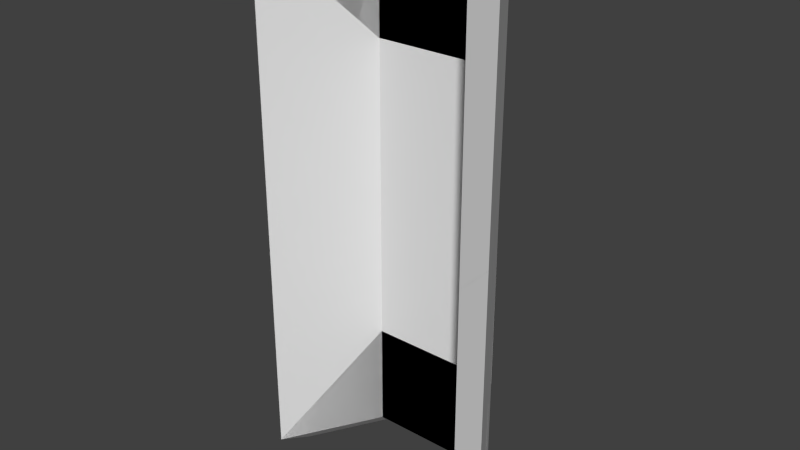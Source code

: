 # Source: Docking_Strap.blend  (saved by Blender 2.66.1; exported with 4.5.12 LTS)
import bpy
from mathutils import Matrix  # noqa: F401  (used for matrix-valued properties, if any)

bpy.ops.wm.read_factory_settings(use_empty=True)
scene = bpy.context.scene
scene.name = 'Scene'

# ---- collections
col_collection_1 = bpy.data.collections.new('Collection 1'); scene.collection.children.link(col_collection_1)

# ---- world
world_world = bpy.data.worlds.new('World'); scene.world = world_world
world_world.color = (0.05088, 0.05088, 0.05088)
world_world.use_sun_shadow = False
world_world.sun_shadow_jitter_overblur = 0.0
world_world.cycles.sampling_method = 'MANUAL'
world_world.cycles.sample_map_resolution = 256

# ---- meshes
me_docking_strap_005 = bpy.data.meshes.new('Docking Strap.005')
me_docking_strap_005.from_pydata([(0.1155, 0.4, -0.485), (0.1155, 0.4, 0.485), (0.09526, 0.365, -0.45), (0.09526, 0.365, 0.45), (-0.1155, 0.4, 0.485), (-0.1155, 0.4, -0.485), (-0.09526, 0.365, -0.45), (-0.09526, 0.365, 0.45)], [], [(1, 0, 4), (4, 0, 5), (4, 5, 6), (4, 6, 7), (5, 0, 6), (6, 0, 2), (4, 7, 1), (1, 7, 3), (0, 1, 3), (0, 3, 2), (2, 3, 6), (6, 3, 7)])
_uv = me_docking_strap_005.uv_layers.new(name='UVMap')
_uv.uv.foreach_set('vector', [0.0, 0.0, 0.0, 0.0, 0.5184, 0.8378, 0.0, 0.0, 0.6743, 0.1411, 0.0, 0.0, 0.0, 0.0, 0.6607, 0.1077, 0.0, 0.0, 0.0, 0.0, 0.0, 0.0, 0.6743, 0.8378, 0.6743, 0.1411, 0.5184, 0.1411, 0.6607, 0.1077, 0.6607, 0.1077, 0.5184, 0.1411, 0.5321, 0.1077, 0.6743, 0.8378, 0.6607, 0.8712, 0.5184, 0.8378, 0.5184, 0.8378, 0.6607, 0.8712, 0.5321, 0.8712, 0.0, 0.0, 0.5321, 0.8712, 0.0, 0.0, 0.0, 0.0, 0.0, 0.0, 0.5184, 0.1411, 0.0, 0.0, 0.0, 0.0, 0.5321, 0.1077, 0.0, 0.0, 0.6607, 0.8712, 0.0, 0.0])
me_docking_strap_005.use_remesh_preserve_volume = False
me_docking_strap_005.use_remesh_preserve_attributes = False
me_docking_strap_005.use_mirror_vertex_groups = False
me_docking_strap_005.update()
me_docking_strap_004 = bpy.data.meshes.new('Docking Strap.004')
me_docking_strap_004.from_pydata([(-0.1905, 0.27, 0.485), (-0.1155, 0.4, 0.485), (-0.1155, 0.4, -0.485), (-0.1905, 0.27, -0.485), (-0.09526, 0.365, -0.45), (-0.09526, 0.365, 0.45)], [], [(4, 1, 5), (2, 1, 4), (3, 2, 4), (3, 4, 5), (3, 5, 0), (0, 5, 1), (2, 0, 1), (0, 2, 3)])
_uv = me_docking_strap_004.uv_layers.new(name='UVMap')
_uv.uv.foreach_set('vector', [0.0, 0.0, 0.0, 0.0, 0.0, 0.0, 0.0, 0.0, 0.0, 0.0, 0.0, 0.0, 0.0, 0.0, 0.0, 0.0, 0.0, 0.0, 0.0, 0.0, 0.0, 0.0, 0.0, 0.0, 0.0, 0.0, 0.0, 0.0, 0.0, 0.0, 0.0, 0.0, 0.0, 0.0, 0.0, 0.0, 0.0, 0.0, 0.0, 0.0, 0.0, 0.0, 0.0, 0.0, 0.0, 0.0, 0.0, 0.0])
me_docking_strap_004.use_remesh_preserve_volume = False
me_docking_strap_004.use_remesh_preserve_attributes = False
me_docking_strap_004.use_mirror_vertex_groups = False
me_docking_strap_004.update()
me_docking_strap_003 = bpy.data.meshes.new('Docking Strap.003')
me_docking_strap_003.from_pydata([(-0.1905, 0.27, 0.485), (-0.1155, 0.4, 0.485), (-0.1155, 0.4, -0.485), (-0.1905, 0.27, -0.485), (-0.09526, 0.365, -0.45), (-0.09526, 0.365, 0.45)], [], [(4, 1, 5), (2, 1, 4), (3, 2, 4), (3, 4, 5), (3, 5, 0), (0, 5, 1), (2, 0, 1), (0, 2, 3)])
_uv = me_docking_strap_003.uv_layers.new(name='UVMap')
_uv.uv.foreach_set('vector', [0.0, 0.0, 0.0, 0.0, 0.0, 0.0, 0.0, 0.0, 0.0, 0.0, 0.0, 0.0, 0.0, 0.0, 0.0, 0.0, 0.0, 0.0, 0.0, 0.0, 0.0, 0.0, 0.0, 0.0, 0.0, 0.0, 0.0, 0.0, 0.0, 0.0, 0.0, 0.0, 0.0, 0.0, 0.0, 0.0, 0.0, 0.0, 0.0, 0.0, 0.0, 0.0, 0.0, 0.0, 0.0, 0.0, 0.0, 0.0])
me_docking_strap_003.use_remesh_preserve_volume = False
me_docking_strap_003.use_remesh_preserve_attributes = False
me_docking_strap_003.use_mirror_vertex_groups = False
me_docking_strap_003.update()
me_docking_strap_002 = bpy.data.meshes.new('Docking Strap.002')
me_docking_strap_002.from_pydata([(-0.1905, 0.27, 0.485), (-0.1905, 0.27, -0.485), (-0.1905, 0.2, 0.45), (-0.1905, 0.2, -0.45), (-0.09526, 0.365, -0.45), (-0.09526, 0.365, 0.45)], [], [(3, 2, 5), (4, 3, 5), (3, 4, 1), (1, 4, 5), (0, 5, 2), (0, 1, 5), (1, 0, 2), (1, 2, 3)])
_uv = me_docking_strap_002.uv_layers.new(name='UVMap')
_uv.uv.foreach_set('vector', [0.0, 0.0, 0.0, 0.0, 0.0, 0.0, 0.0, 0.0, 0.0, 0.0, 0.0, 0.0, 0.0, 0.0, 0.0, 0.0, 0.0, 0.0, 0.0, 0.0, 0.0, 0.0, 0.0, 0.0, 0.0, 0.0, 0.0, 0.0, 0.0, 0.0, 0.0, 0.0, 0.0, 0.0, 0.0, 0.0, 0.0, 0.0, 0.0, 0.0, 0.0, 0.0, 0.0, 0.0, 0.0, 0.0, 0.0, 0.0])
me_docking_strap_002.use_remesh_preserve_volume = False
me_docking_strap_002.use_remesh_preserve_attributes = False
me_docking_strap_002.use_mirror_vertex_groups = False
me_docking_strap_002.update()
me_docking_strap_001 = bpy.data.meshes.new('Docking Strap.001')
me_docking_strap_001.from_pydata([(-0.1905, 0.27, 0.485), (-0.1905, 0.27, -0.485), (-0.1905, 0.2, 0.45), (-0.1905, 0.2, -0.45), (-0.09526, 0.365, -0.45), (-0.09526, 0.365, 0.45)], [], [(3, 2, 5), (4, 3, 5), (3, 4, 1), (1, 4, 5), (0, 5, 2), (0, 1, 5), (1, 0, 2), (1, 2, 3)])
_uv = me_docking_strap_001.uv_layers.new(name='UVMap')
_uv.uv.foreach_set('vector', [0.0, 0.0, 0.0, 0.0, 0.0, 0.0, 0.0, 0.0, 0.0, 0.0, 0.0, 0.0, 0.0, 0.0, 0.0, 0.0, 0.0, 0.0, 0.0, 0.0, 0.0, 0.0, 0.0, 0.0, 0.0, 0.0, 0.0, 0.0, 0.0, 0.0, 0.0, 0.0, 0.0, 0.0, 0.0, 0.0, 0.0, 0.0, 0.0, 0.0, 0.0, 0.0, 0.0, 0.0, 0.0, 0.0, 0.0, 0.0])
me_docking_strap_001.use_remesh_preserve_volume = False
me_docking_strap_001.use_remesh_preserve_attributes = False
me_docking_strap_001.use_mirror_vertex_groups = False
me_docking_strap_001.update()
me_docking_strap = bpy.data.meshes.new('Docking Strap')
me_docking_strap.from_pydata([(0.1905, 0.2, 0.45), (0.1905, 0.27, 0.42), (0.1905, 0.27, 0.485), (0.1905, 0.21, 0.405), (0.1905, 0.24, 0.405), (0.1905, 0.2, -0.45), (0.1905, 0.27, -0.485), (0.1905, 0.27, -0.42), (0.1905, 0.24, -0.405), (0.1905, 0.21, -0.405), (0.1905, 0.21, -0.325), (0.1905, 0.24, 0.325), (0.1905, 0.21, 0.325), (0.1905, 0.24, -0.325), (0.1905, 0.27, -0.31), (0.1905, 0.27, 0.31), (0.1155, 0.4, -0.3), (0.1588, 0.325, -0.225), (0.138, 0.3609, -0.31), (0.1155, 0.4, -0.485), (0.138, 0.3609, -0.42), (0.1155, 0.4, 0.485), (0.138, 0.3609, 0.42), (0.1155, 0.4, 0.3), (0.138, 0.3609, 0.31), (0.1588, 0.325, 0.225), (0.1325, 0.3404, -0.405), (0.1195, 0.3329, -0.405), (0.1195, 0.3329, -0.325), (0.1325, 0.3404, -0.325), (0.09526, 0.365, -0.45), (0.1325, 0.3404, 0.405), (0.1195, 0.3329, 0.405), (0.1195, 0.3329, 0.325), (0.1325, 0.3404, 0.325), (0.09526, 0.365, 0.45), (-0.1905, 0.27, 0.42), (-0.1905, 0.27, 0.485), (-0.138, 0.3609, 0.42), (-0.1155, 0.4, 0.485), (-0.138, 0.3609, 0.31), (-0.1155, 0.4, 0.3), (-0.1905, 0.27, 0.31), (-0.1588, 0.325, 0.225), (-0.1905, 0.27, -0.31), (-0.1588, 0.325, -0.225), (-0.138, 0.3609, -0.31), (-0.1155, 0.4, -0.3), (-0.138, 0.3609, -0.42), (-0.1155, 0.4, -0.485), (-0.1905, 0.27, -0.42), (-0.1905, 0.27, -0.485), (-0.1905, 0.21, 0.405), (-0.1905, 0.24, 0.405), (-0.1905, 0.2, 0.45), (-0.1905, 0.2, -0.45), (-0.1905, 0.21, 0.325), (-0.1905, 0.24, 0.325), (-0.1905, 0.21, -0.325), (-0.1905, 0.21, -0.405), (-0.1905, 0.24, -0.405), (-0.1905, 0.24, -0.325), (-0.1325, 0.3404, -0.405), (-0.1195, 0.3329, -0.405), (-0.1325, 0.3404, -0.325), (-0.1195, 0.3329, -0.325), (-0.09526, 0.365, -0.45), (-0.1184, 0.325, -0.225), (-0.09526, 0.365, -0.265), (0.09526, 0.365, -0.265), (0.1184, 0.325, -0.225), (-0.1325, 0.3404, 0.405), (-0.1195, 0.3329, 0.405), (-0.1325, 0.3404, 0.325), (-0.1195, 0.3329, 0.325), (-0.1184, 0.325, 0.225), (-0.09526, 0.365, 0.265), (0.09526, 0.365, 0.265), (0.1184, 0.325, 0.225), (-0.09526, 0.365, 0.45)], [], [(0, 1, 2), (3, 4, 1), (3, 1, 0), (0, 10, 12), (5, 9, 10), (15, 10, 14), (0, 12, 3), (10, 13, 14), (10, 15, 12), (15, 11, 12), (18, 16, 17), (17, 14, 18), (16, 18, 19), (19, 18, 20), (19, 20, 7), (19, 7, 6), (2, 1, 21), (21, 1, 22), (23, 21, 24), (21, 22, 24), (23, 24, 25), (25, 24, 15), (25, 15, 17), (17, 15, 14), (8, 26, 9), (9, 26, 27), (28, 29, 10), (10, 29, 13), (28, 27, 29), (29, 27, 26), (19, 6, 30), (30, 6, 5), (7, 20, 8), (8, 20, 26), (18, 29, 20), (20, 29, 26), (14, 13, 18), (29, 18, 13), (4, 3, 31), (31, 3, 32), (33, 12, 34), (34, 12, 11), (32, 33, 31), (31, 33, 34), (21, 35, 2), (2, 35, 0), (11, 24, 34), (11, 15, 24), (22, 31, 24), (24, 31, 34), (1, 4, 22), (22, 4, 31), (39, 36, 37), (38, 36, 39), (38, 39, 40), (40, 39, 41), (42, 40, 43), (40, 41, 43), (45, 42, 43), (42, 45, 44), (44, 45, 46), (46, 45, 47), (49, 46, 47), (48, 46, 49), (48, 49, 50), (50, 49, 51), (52, 36, 53), (54, 37, 36), (54, 36, 52), (55, 54, 58), (56, 58, 54), (42, 58, 56), (58, 42, 44), (55, 58, 59), (55, 50, 51), (59, 50, 55), (60, 50, 59), (42, 56, 57), (54, 52, 56), (58, 44, 61), (62, 59, 63), (62, 60, 59), (61, 64, 58), (58, 64, 65), (65, 64, 63), (63, 64, 62), (51, 49, 55), (55, 49, 66), (19, 49, 16), (16, 49, 47), (47, 45, 67), (47, 67, 68), (47, 68, 69), (47, 69, 16), (69, 70, 16), (16, 70, 17), (48, 50, 60), (62, 48, 60), (62, 64, 48), (48, 64, 46), (64, 61, 46), (46, 61, 44), (71, 72, 52), (52, 53, 71), (57, 56, 73), (73, 56, 74), (72, 71, 74), (74, 71, 73), (23, 41, 21), (21, 41, 39), (43, 41, 75), (75, 41, 76), (41, 23, 76), (23, 77, 76), (77, 23, 78), (78, 23, 25), (37, 54, 39), (39, 54, 79), (73, 40, 57), (57, 40, 42), (73, 71, 40), (40, 71, 38), (36, 38, 53), (53, 38, 71), (33, 32, 12), (12, 32, 3), (27, 28, 9), (9, 28, 10), (74, 56, 72), (72, 56, 52), (63, 59, 65), (65, 59, 58), (54, 76, 79), (76, 54, 75), (67, 54, 55), (54, 67, 75), (55, 66, 68), (67, 55, 68), (30, 69, 66), (66, 69, 68), (77, 35, 76), (76, 35, 79), (5, 69, 30), (69, 5, 70), (70, 5, 0), (70, 0, 78), (77, 0, 35), (0, 77, 78), (78, 25, 70), (70, 25, 17), (43, 67, 45), (67, 43, 75), (49, 19, 66), (66, 19, 30), (39, 79, 21), (21, 79, 35), (10, 0, 5), (7, 8, 9), (5, 7, 9), (5, 6, 7)])
_uv = me_docking_strap.uv_layers.new(name='UVMap')
_uv.uv.foreach_set('vector', [0.9935, 0.9583, 0.9224, 0.9279, 0.9224, 0.9938, 0.9833, 0.9127, 0.9529, 0.9127, 0.9224, 0.9279, 0.9833, 0.9127, 0.9224, 0.9279, 0.9935, 0.9583, 0.9935, 0.9583, 0.9833, 0.1723, 0.9833, 0.8315, 0.9935, 0.04539, 0.9833, 0.09106, 0.9833, 0.1723, 0.9225, 0.8163, 0.9833, 0.1723, 0.9224, 0.1874, 0.9935, 0.9583, 0.9833, 0.8315, 0.9833, 0.9127, 0.9833, 0.1723, 0.9529, 0.1723, 0.9224, 0.1874, 0.9833, 0.1723, 0.9225, 0.8163, 0.9833, 0.8315, 0.9225, 0.8163, 0.9529, 0.8315, 0.9833, 0.8315, 0.8159, 0.1874, 0.7702, 0.1976, 0.858, 0.2737, 0.858, 0.2737, 0.9224, 0.1874, 0.8159, 0.1874, 0.7702, 0.1976, 0.8159, 0.1874, 0.7702, 0.009926, 0.7702, 0.009926, 0.8159, 0.1874, 0.816, 0.07586, 0.7702, 0.009926, 0.816, 0.07586, 0.9224, 0.07585, 0.7702, 0.009926, 0.9224, 0.07585, 0.9224, 0.009903, 0.9224, 0.9938, 0.9224, 0.9279, 0.7702, 0.9938, 0.7702, 0.9938, 0.9224, 0.9279, 0.8159, 0.9279, 0.7702, 0.8062, 0.7702, 0.9938, 0.8159, 0.8163, 0.7702, 0.9938, 0.8159, 0.9279, 0.8159, 0.8163, 0.7702, 0.8062, 0.8159, 0.8163, 0.858, 0.7301, 0.858, 0.7301, 0.8159, 0.8163, 0.9225, 0.8163, 0.858, 0.7301, 0.9225, 0.8163, 0.858, 0.2737, 0.858, 0.2737, 0.9225, 0.8163, 0.9224, 0.1874, 0.638, 0.587, 0.5599, 0.587, 0.6615, 0.5948, 0.6615, 0.5948, 0.5599, 0.587, 0.5599, 0.5948, 0.5599, 0.6495, 0.5599, 0.6573, 0.6615, 0.6495, 0.6615, 0.6495, 0.5599, 0.6573, 0.638, 0.6573, 0.5599, 0.6495, 0.5599, 0.5948, 0.5521, 0.6495, 0.5521, 0.6495, 0.5599, 0.5948, 0.5521, 0.5948, 0.5184, 0.1411, 0.4461, 0.07023, 0.5321, 0.1077, 0.5321, 0.1077, 0.4461, 0.07023, 0.4402, 0.01773, 0.6185, 0.5714, 0.5521, 0.5714, 0.638, 0.587, 0.638, 0.587, 0.5521, 0.5714, 0.5599, 0.587, 0.5365, 0.6573, 0.5521, 0.6495, 0.5365, 0.587, 0.5365, 0.587, 0.5521, 0.6495, 0.5521, 0.5948, 0.6185, 0.673, 0.638, 0.6573, 0.5521, 0.673, 0.5599, 0.6573, 0.5521, 0.673, 0.638, 0.6573, 0.638, 0.6573, 0.6615, 0.6495, 0.5599, 0.6573, 0.5599, 0.6573, 0.6615, 0.6495, 0.5599, 0.6495, 0.5599, 0.5948, 0.6615, 0.5948, 0.5599, 0.587, 0.5599, 0.587, 0.6615, 0.5948, 0.638, 0.587, 0.5599, 0.6495, 0.5599, 0.5948, 0.5521, 0.6495, 0.5521, 0.6495, 0.5599, 0.5948, 0.5521, 0.5948, 0.5184, 0.8378, 0.5321, 0.8712, 0.4461, 0.9087, 0.4461, 0.9087, 0.5321, 0.8712, 0.4402, 0.9612, 0.638, 0.587, 0.5521, 0.5714, 0.5599, 0.587, 0.638, 0.587, 0.6185, 0.5714, 0.5521, 0.5714, 0.5365, 0.6573, 0.5521, 0.6495, 0.5365, 0.587, 0.5365, 0.587, 0.5521, 0.6495, 0.5521, 0.5948, 0.6185, 0.673, 0.638, 0.6573, 0.5521, 0.673, 0.5521, 0.673, 0.638, 0.6573, 0.5599, 0.6573, 0.7702, 0.9938, 0.9224, 0.9279, 0.9224, 0.9938, 0.8159, 0.9279, 0.9224, 0.9279, 0.7702, 0.9938, 0.8159, 0.9279, 0.7702, 0.9938, 0.8159, 0.8163, 0.8159, 0.8163, 0.7702, 0.9938, 0.7702, 0.8062, 0.9225, 0.8163, 0.8159, 0.8163, 0.858, 0.7301, 0.8159, 0.8163, 0.7702, 0.8062, 0.858, 0.7301, 0.858, 0.2736, 0.9225, 0.8163, 0.858, 0.7301, 0.9225, 0.8163, 0.858, 0.2736, 0.9224, 0.1874, 0.9224, 0.1874, 0.858, 0.2736, 0.8159, 0.1874, 0.8159, 0.1874, 0.858, 0.2736, 0.7702, 0.1976, 0.7702, 0.009926, 0.8159, 0.1874, 0.7702, 0.1976, 0.8159, 0.07586, 0.8159, 0.1874, 0.7702, 0.009926, 0.8159, 0.07586, 0.7702, 0.009926, 0.9224, 0.07585, 0.9224, 0.07585, 0.7702, 0.009926, 0.9224, 0.009903, 0.9833, 0.9126, 0.9224, 0.9279, 0.9529, 0.9126, 0.9935, 0.9583, 0.9224, 0.9938, 0.9224, 0.9279, 0.9935, 0.9583, 0.9224, 0.9279, 0.9833, 0.9126, 0.9935, 0.04539, 0.9935, 0.9583, 0.9833, 0.1722, 0.9833, 0.8315, 0.9833, 0.1722, 0.9935, 0.9583, 0.9225, 0.8163, 0.9833, 0.1722, 0.9833, 0.8315, 0.9833, 0.1722, 0.9225, 0.8163, 0.9224, 0.1874, 0.9935, 0.04539, 0.9833, 0.1722, 0.9833, 0.09106, 0.9935, 0.04539, 0.9224, 0.07585, 0.9224, 0.009903, 0.9833, 0.09106, 0.9224, 0.07585, 0.9935, 0.04539, 0.9529, 0.09106, 0.9224, 0.07585, 0.9833, 0.09106, 0.9225, 0.8163, 0.9833, 0.8315, 0.9529, 0.8315, 0.9935, 0.9583, 0.9833, 0.9126, 0.9833, 0.8315, 0.9833, 0.1722, 0.9224, 0.1874, 0.9529, 0.1722, 0.5599, 0.587, 0.6615, 0.5948, 0.5599, 0.5948, 0.5599, 0.587, 0.638, 0.587, 0.6615, 0.5948, 0.638, 0.6573, 0.5599, 0.6573, 0.6615, 0.6495, 0.6615, 0.6495, 0.5599, 0.6573, 0.5599, 0.6495, 0.5599, 0.6495, 0.5521, 0.6495, 0.5599, 0.5948, 0.5599, 0.5948, 0.5521, 0.6495, 0.5521, 0.5948, 0.7467, 0.07024, 0.6743, 0.1411, 0.7525, 0.01774, 0.7525, 0.01774, 0.6743, 0.1411, 0.6607, 0.1077, 0.5184, 0.1411, 0.6743, 0.1411, 0.5184, 0.266, 0.5184, 0.266, 0.6743, 0.1411, 0.6743, 0.266, 0.6743, 0.266, 0.7035, 0.3376, 0.6762, 0.3376, 0.6743, 0.266, 0.6762, 0.3376, 0.6607, 0.2994, 0.6743, 0.266, 0.6607, 0.2994, 0.5321, 0.2994, 0.6743, 0.266, 0.5321, 0.2994, 0.5184, 0.266, 0.5321, 0.2994, 0.5165, 0.3376, 0.5184, 0.266, 0.5184, 0.266, 0.5165, 0.3376, 0.4892, 0.3376, 0.5521, 0.5714, 0.6185, 0.5714, 0.638, 0.587, 0.5599, 0.587, 0.5521, 0.5714, 0.638, 0.587, 0.5521, 0.5948, 0.5521, 0.6495, 0.5365, 0.587, 0.5365, 0.587, 0.5521, 0.6495, 0.5365, 0.6573, 0.5599, 0.6573, 0.638, 0.6573, 0.5521, 0.673, 0.5521, 0.673, 0.638, 0.6573, 0.6185, 0.673, 0.5599, 0.6573, 0.5599, 0.6495, 0.6615, 0.6495, 0.6615, 0.6495, 0.638, 0.6573, 0.5599, 0.6573, 0.638, 0.587, 0.6615, 0.5948, 0.5599, 0.587, 0.5599, 0.587, 0.6615, 0.5948, 0.5599, 0.5948, 0.5599, 0.6495, 0.5521, 0.6495, 0.5599, 0.5948, 0.5599, 0.5948, 0.5521, 0.6495, 0.5521, 0.5948, 0.5184, 0.7129, 0.6743, 0.7129, 0.5184, 0.8378, 0.5184, 0.8378, 0.6743, 0.7129, 0.6743, 0.8378, 0.7035, 0.6413, 0.6743, 0.7129, 0.6763, 0.6413, 0.6763, 0.6413, 0.6743, 0.7129, 0.6607, 0.6795, 0.6743, 0.7129, 0.5184, 0.7129, 0.6607, 0.6795, 0.5184, 0.7129, 0.5321, 0.6795, 0.6607, 0.6795, 0.5321, 0.6795, 0.5184, 0.7129, 0.5165, 0.6413, 0.5165, 0.6413, 0.5184, 0.7129, 0.4892, 0.6413, 0.7467, 0.9087, 0.7525, 0.9612, 0.6743, 0.8378, 0.6743, 0.8378, 0.7525, 0.9612, 0.6607, 0.8712, 0.5599, 0.587, 0.5521, 0.5714, 0.638, 0.587, 0.638, 0.587, 0.5521, 0.5714, 0.6185, 0.5714, 0.5521, 0.5948, 0.5521, 0.6495, 0.5365, 0.587, 0.5365, 0.587, 0.5521, 0.6495, 0.5365, 0.6573, 0.6185, 0.673, 0.5521, 0.673, 0.638, 0.6573, 0.638, 0.6573, 0.5521, 0.673, 0.5599, 0.6573, 0.5599, 0.5948, 0.5599, 0.6495, 0.6615, 0.5948, 0.6615, 0.5948, 0.5599, 0.6495, 0.6615, 0.6495, 0.5599, 0.5948, 0.5599, 0.6495, 0.6615, 0.5948, 0.6615, 0.5948, 0.5599, 0.6495, 0.6615, 0.6495, 0.5599, 0.5948, 0.6615, 0.5948, 0.5599, 0.6495, 0.5599, 0.6495, 0.6615, 0.5948, 0.6615, 0.6495, 0.5599, 0.5948, 0.6615, 0.5948, 0.5599, 0.6495, 0.5599, 0.6495, 0.6615, 0.5948, 0.6615, 0.6495, 0.6668, 0.3317, 0.6196, 0.3766, 0.6196, 0.3317, 0.6196, 0.3766, 0.6668, 0.3317, 0.6293, 0.3889, 0.6293, 0.5048, 0.6668, 0.3317, 0.6668, 0.5621, 0.6668, 0.3317, 0.6293, 0.5048, 0.6293, 0.3889, 0.6668, 0.5621, 0.6196, 0.5621, 0.6196, 0.5158, 0.6293, 0.5048, 0.6668, 0.5621, 0.6196, 0.5158, 0.573, 0.5621, 0.573, 0.5158, 0.6196, 0.5621, 0.6196, 0.5621, 0.573, 0.5158, 0.6196, 0.5158, 0.573, 0.3766, 0.573, 0.3317, 0.6196, 0.3766, 0.6196, 0.3766, 0.573, 0.3317, 0.6196, 0.3317, 0.526, 0.5621, 0.573, 0.5158, 0.573, 0.5621, 0.573, 0.5158, 0.526, 0.5621, 0.5635, 0.5048, 0.5635, 0.5048, 0.526, 0.5621, 0.526, 0.3317, 0.5635, 0.5048, 0.526, 0.3317, 0.5635, 0.3889, 0.573, 0.3766, 0.526, 0.3317, 0.573, 0.3317, 0.526, 0.3317, 0.573, 0.3766, 0.5635, 0.3889, 0.5165, 0.6413, 0.4892, 0.6413, 0.5165, 0.3376, 0.5165, 0.3376, 0.4892, 0.6413, 0.4892, 0.3376, 0.7035, 0.6413, 0.6762, 0.3376, 0.7035, 0.3376, 0.6762, 0.3376, 0.7035, 0.6413, 0.6763, 0.6413, 0.6743, 0.1411, 0.5184, 0.1411, 0.6607, 0.1077, 0.6607, 0.1077, 0.5184, 0.1411, 0.5321, 0.1077, 0.6743, 0.8378, 0.6607, 0.8712, 0.5184, 0.8378, 0.5184, 0.8378, 0.6607, 0.8712, 0.5321, 0.8712, 0.9833, 0.1723, 0.9935, 0.9583, 0.9935, 0.04539, 0.9224, 0.07585, 0.9529, 0.09106, 0.9833, 0.09106, 0.9935, 0.04539, 0.9224, 0.07585, 0.9833, 0.09106, 0.9935, 0.04539, 0.9224, 0.009903, 0.9224, 0.07585])
me_docking_strap.use_remesh_preserve_volume = False
me_docking_strap.use_remesh_preserve_attributes = False
me_docking_strap.use_mirror_vertex_groups = False
me_docking_strap.update()

# ---- objects
ob_collider_5 = bpy.data.objects.new('Collider 5', me_docking_strap_005)
ob_collider_4 = bpy.data.objects.new('Collider 4', me_docking_strap_004)
ob_collider_3 = bpy.data.objects.new('Collider 3', me_docking_strap_003)
ob_collider_2 = bpy.data.objects.new('Collider 2', me_docking_strap_002)
ob_collider_1 = bpy.data.objects.new('Collider 1', me_docking_strap_001)
ob_docking_strap = bpy.data.objects.new('Docking Strap', me_docking_strap)

# ---- transforms, parenting, visibility, modifiers, constraints
ob_collider_5.location = (0.0, 0.0, 0.0)
ob_collider_5.display_type = 'WIRE'
ob_collider_5.show_wire = True
ob_collider_5.lineart.crease_threshold = 0.0
ob_collider_4.location = (0.0, 0.0, 0.0)
ob_collider_4.rotation_euler = (0.0, 3.142, 0.0)
ob_collider_4.display_type = 'WIRE'
ob_collider_4.show_wire = True
ob_collider_4.lineart.crease_threshold = 0.0
ob_collider_3.location = (0.0, 0.0, 0.0)
ob_collider_3.display_type = 'WIRE'
ob_collider_3.show_wire = True
ob_collider_3.lineart.crease_threshold = 0.0
ob_collider_2.location = (0.0, 0.0, 0.0)
ob_collider_2.rotation_euler = (0.0, 3.142, 0.0)
ob_collider_2.display_type = 'WIRE'
ob_collider_2.show_wire = True
ob_collider_2.lineart.crease_threshold = 0.0
ob_collider_1.location = (0.0, 0.0, 0.0)
ob_collider_1.display_type = 'WIRE'
ob_collider_1.show_wire = True
ob_collider_1.lineart.crease_threshold = 0.0
ob_docking_strap.location = (0.0, 0.0, 0.0)
ob_docking_strap.lineart.crease_threshold = 0.0

# ---- collection membership
col_collection_1.objects.link(ob_collider_5)
col_collection_1.objects.link(ob_collider_4)
col_collection_1.objects.link(ob_collider_3)
col_collection_1.objects.link(ob_collider_2)
col_collection_1.objects.link(ob_collider_1)
col_collection_1.objects.link(ob_docking_strap)

# ---- scene / render settings (as saved in the file)
scene.frame_start = 1; scene.frame_end = 250; scene.frame_set(1)
scene.render.engine = 'BLENDER_EEVEE_NEXT'
scene.render.image_settings.color_mode = 'RGB'
scene.render.image_settings.compression = 90
scene.render.resolution_percentage = 50
scene.render.dither_intensity = 0.0
scene.render.bake_margin = 2
scene.cycles.use_denoising = False
scene.cycles.samples = 10
scene.cycles.sampling_pattern = 'TABULATED_SOBOL'
scene.cycles.light_sampling_threshold = 0.0
scene.cycles.use_adaptive_sampling = False
scene.cycles.use_light_tree = False
scene.cycles.blur_glossy = 0.0
scene.cycles.volume_bounces = 1
scene.cycles.pixel_filter_type = 'GAUSSIAN'
scene.cycles.sample_clamp_indirect = 0.0
scene.view_settings.view_transform = 'Standard'
bpy.context.view_layer.update()

# ---- added for rendering (the .blend has no active camera and no usable light): camera, sun
cam_auto = bpy.data.cameras.new('AutoCamera')
cam_auto.lens = 50.0
cam_auto.sensor_width = 36.0
cam_auto.clip_end = 1000.0
ob_auto_camera = bpy.data.objects.new('AutoCamera', cam_auto)
scene.collection.objects.link(ob_auto_camera)
ob_auto_camera.location = (0.981829, -0.878195, 0.785463)
ob_auto_camera.rotation_euler = (1.09748, -7.21219e-08, 0.694738)
scene.camera = ob_auto_camera
light_auto_sun = bpy.data.lights.new('AutoSun', 'SUN')
light_auto_sun.energy = 3.0
light_auto_sun.angle = 0.0523599
ob_auto_sun = bpy.data.objects.new('AutoSun', light_auto_sun)
scene.collection.objects.link(ob_auto_sun)
ob_auto_sun.rotation_euler = (0.872665, 0.174533, 0.523599)
bpy.context.view_layer.update()

